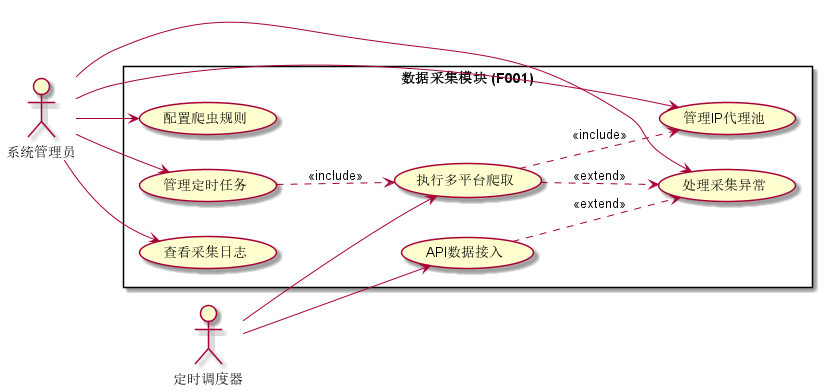

The diagram above was rendered by PlantUML. Its source (embedded in the PNG):
@startuml 用例图_数据采集模块
left to right direction

actor "系统管理员" as Admin
actor "定时调度器" as Scheduler

rectangle "数据采集模块 (F001)" {
  usecase "配置爬虫规则" as UC_Config
  usecase "执行多平台爬取" as UC_Crawl
  usecase "API数据接入" as UC_API
  usecase "管理定时任务" as UC_Schedule
  usecase "查看采集日志" as UC_Log
  usecase "处理采集异常" as UC_Error
  usecase "管理IP代理池" as UC_Proxy
}

Admin --> UC_Config
Admin --> UC_Schedule
Admin --> UC_Log
Admin --> UC_Error
Admin --> UC_Proxy

Scheduler --> UC_Crawl
Scheduler --> UC_API

UC_Crawl ..> UC_Proxy : <<include>>
UC_Crawl ..> UC_Error : <<extend>>
UC_API ..> UC_Error : <<extend>>
UC_Schedule ..> UC_Crawl : <<include>>

@enduml